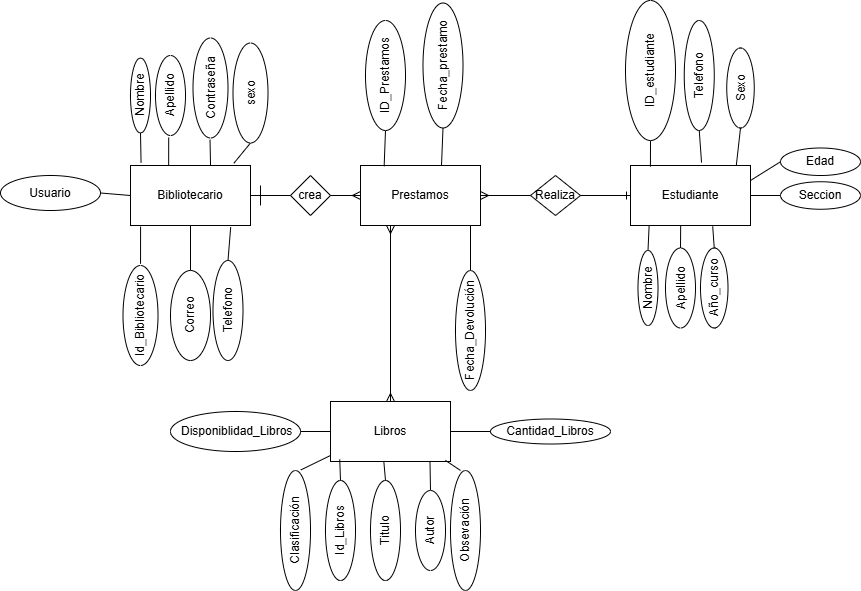

The diagram above was exported from draw.io. Its source (the exported page's mxGraphModel, read from the mxfile embedded in the PNG):
<mxGraphModel dx="1537" dy="1702" grid="1" gridSize="10" guides="1" tooltips="1" connect="1" arrows="1" fold="1" page="1" pageScale="1" pageWidth="827" pageHeight="1169" math="0" shadow="0">
  <root>
    <mxCell id="0" />
    <mxCell id="1" parent="0" />
    <mxCell id="ySdTjX07TC9dA56dS-L3-1" parent="1" style="rounded=0;whiteSpace=wrap;html=1;" value="Estudiante" vertex="1">
      <mxGeometry height="60" width="120" x="550" y="-880" as="geometry" />
    </mxCell>
    <mxCell id="ySdTjX07TC9dA56dS-L3-3" parent="1" style="rounded=0;whiteSpace=wrap;html=1;" value="Bibliotecario" vertex="1">
      <mxGeometry height="60" width="120" x="50" y="-880" as="geometry" />
    </mxCell>
    <mxCell id="ySdTjX07TC9dA56dS-L3-5" parent="1" style="rhombus;whiteSpace=wrap;html=1;" value="crea" vertex="1">
      <mxGeometry height="40" width="40" x="210" y="-870" as="geometry" />
    </mxCell>
    <mxCell id="ySdTjX07TC9dA56dS-L3-20" parent="1" style="rounded=0;whiteSpace=wrap;html=1;" value="Prestamos" vertex="1">
      <mxGeometry height="60" width="120" x="280" y="-880" as="geometry" />
    </mxCell>
    <mxCell id="ySdTjX07TC9dA56dS-L3-23" parent="1" style="rounded=0;whiteSpace=wrap;html=1;" value="Libros" vertex="1">
      <mxGeometry height="60" width="120" x="250" y="-644" as="geometry" />
    </mxCell>
    <mxCell id="ckOSy5IgeSKaiScbMrxL-1" parent="1" style="ellipse;whiteSpace=wrap;html=1;rotation=-90;" value="Id_Bibliotecario" vertex="1">
      <mxGeometry height="35" width="100" x="10" y="-747.5" as="geometry" />
    </mxCell>
    <mxCell id="ckOSy5IgeSKaiScbMrxL-2" parent="1" style="ellipse;whiteSpace=wrap;html=1;rotation=-90;" value="Correo" vertex="1">
      <mxGeometry height="40" width="90" x="65" y="-750" as="geometry" />
    </mxCell>
    <mxCell id="ckOSy5IgeSKaiScbMrxL-4" edge="1" parent="1" source="ckOSy5IgeSKaiScbMrxL-2" style="endArrow=none;html=1;rounded=0;exitX=1;exitY=0.5;exitDx=0;exitDy=0;" target="ySdTjX07TC9dA56dS-L3-3" value="">
      <mxGeometry height="50" relative="1" width="50" as="geometry">
        <mxPoint x="150" y="-740" as="sourcePoint" />
        <mxPoint x="200" y="-790" as="targetPoint" />
      </mxGeometry>
    </mxCell>
    <mxCell id="ckOSy5IgeSKaiScbMrxL-6" edge="1" parent="1" source="ckOSy5IgeSKaiScbMrxL-1" style="endArrow=none;html=1;rounded=0;entryX=0.084;entryY=1.017;entryDx=0;entryDy=0;entryPerimeter=0;exitX=1.017;exitY=0.501;exitDx=0;exitDy=0;exitPerimeter=0;" target="ySdTjX07TC9dA56dS-L3-3" value="">
      <mxGeometry height="50" relative="1" width="50" as="geometry">
        <mxPoint x="60" y="-780" as="sourcePoint" />
        <mxPoint x="200" y="-790" as="targetPoint" />
      </mxGeometry>
    </mxCell>
    <mxCell id="ckOSy5IgeSKaiScbMrxL-7" edge="1" parent="1" source="ySdTjX07TC9dA56dS-L3-3" style="endArrow=none;html=1;rounded=0;exitX=1;exitY=0.5;exitDx=0;exitDy=0;entryX=0;entryY=0.5;entryDx=0;entryDy=0;" target="ySdTjX07TC9dA56dS-L3-5" value="">
      <mxGeometry height="50" relative="1" width="50" as="geometry">
        <mxPoint x="240" y="-820" as="sourcePoint" />
        <mxPoint x="290" y="-870" as="targetPoint" />
      </mxGeometry>
    </mxCell>
    <mxCell id="ckOSy5IgeSKaiScbMrxL-13" edge="1" parent="1" style="endArrow=none;html=1;rounded=0;" value="">
      <mxGeometry height="50" relative="1" width="50" as="geometry">
        <mxPoint x="180" y="-840" as="sourcePoint" />
        <mxPoint x="180" y="-860" as="targetPoint" />
      </mxGeometry>
    </mxCell>
    <mxCell id="ckOSy5IgeSKaiScbMrxL-20" parent="1" style="ellipse;whiteSpace=wrap;html=1;rotation=-90;" value="ID_Prestamos" vertex="1">
      <mxGeometry height="40" width="110" x="250" y="-990" as="geometry" />
    </mxCell>
    <mxCell id="ckOSy5IgeSKaiScbMrxL-21" parent="1" style="ellipse;whiteSpace=wrap;html=1;rotation=-90;" value="Fecha_prestamo" vertex="1">
      <mxGeometry height="40" width="125" x="300" y="-1000" as="geometry" />
    </mxCell>
    <mxCell id="ckOSy5IgeSKaiScbMrxL-22" parent="1" style="ellipse;whiteSpace=wrap;html=1;rotation=-90;" value="Fecha_Devolución" vertex="1">
      <mxGeometry height="30" width="120" x="330" y="-730" as="geometry" />
    </mxCell>
    <mxCell id="ckOSy5IgeSKaiScbMrxL-24" edge="1" parent="1" source="ckOSy5IgeSKaiScbMrxL-20" style="endArrow=none;html=1;rounded=0;exitX=0;exitY=0.5;exitDx=0;exitDy=0;entryX=0.197;entryY=0.013;entryDx=0;entryDy=0;entryPerimeter=0;" target="ySdTjX07TC9dA56dS-L3-20" value="">
      <mxGeometry relative="1" as="geometry">
        <mxPoint x="300" y="-880" as="sourcePoint" />
        <mxPoint x="460" y="-880" as="targetPoint" />
      </mxGeometry>
    </mxCell>
    <mxCell id="ckOSy5IgeSKaiScbMrxL-27" edge="1" parent="1" source="ckOSy5IgeSKaiScbMrxL-21" style="endArrow=none;html=1;rounded=0;entryX=0.675;entryY=-0.001;entryDx=0;entryDy=0;entryPerimeter=0;exitX=0;exitY=0.5;exitDx=0;exitDy=0;" target="ySdTjX07TC9dA56dS-L3-20" value="">
      <mxGeometry relative="1" as="geometry">
        <mxPoint x="450" y="-920" as="sourcePoint" />
        <mxPoint x="452" y="-870" as="targetPoint" />
      </mxGeometry>
    </mxCell>
    <mxCell id="ckOSy5IgeSKaiScbMrxL-28" edge="1" parent="1" style="endArrow=none;html=1;rounded=0;exitX=0;exitY=0.5;exitDx=0;exitDy=0;entryX=1;entryY=0.5;entryDx=0;entryDy=0;" target="ckOSy5IgeSKaiScbMrxL-22" value="">
      <mxGeometry relative="1" as="geometry">
        <mxPoint x="390" y="-820" as="sourcePoint" />
        <mxPoint x="389" y="-772" as="targetPoint" />
      </mxGeometry>
    </mxCell>
    <mxCell id="ckOSy5IgeSKaiScbMrxL-29" parent="1" style="rhombus;whiteSpace=wrap;html=1;" value="Realiza" vertex="1">
      <mxGeometry height="40" width="50" x="450" y="-870" as="geometry" />
    </mxCell>
    <mxCell id="ckOSy5IgeSKaiScbMrxL-30" edge="1" parent="1" source="ckOSy5IgeSKaiScbMrxL-29" style="fontSize=12;html=1;endArrow=ERmany;rounded=0;exitX=0;exitY=0.5;exitDx=0;exitDy=0;entryX=1;entryY=0.5;entryDx=0;entryDy=0;" target="ySdTjX07TC9dA56dS-L3-20" value="">
      <mxGeometry height="100" relative="1" width="100" as="geometry">
        <mxPoint x="510" y="-870" as="sourcePoint" />
        <mxPoint x="610" y="-970" as="targetPoint" />
      </mxGeometry>
    </mxCell>
    <mxCell id="ckOSy5IgeSKaiScbMrxL-31" edge="1" parent="1" source="ckOSy5IgeSKaiScbMrxL-29" style="fontSize=12;html=1;endArrow=ERone;endFill=1;rounded=0;exitX=1;exitY=0.5;exitDx=0;exitDy=0;entryX=0;entryY=0.5;entryDx=0;entryDy=0;" target="ySdTjX07TC9dA56dS-L3-1" value="">
      <mxGeometry height="100" relative="1" width="100" as="geometry">
        <mxPoint x="510" y="-870" as="sourcePoint" />
        <mxPoint x="610" y="-970" as="targetPoint" />
      </mxGeometry>
    </mxCell>
    <mxCell id="79Zm9EVOIYHywf_YzKC8-4" edge="1" parent="1" source="ySdTjX07TC9dA56dS-L3-5" style="fontSize=12;html=1;endArrow=ERmany;rounded=0;exitX=1;exitY=0.5;exitDx=0;exitDy=0;entryX=0;entryY=0.5;entryDx=0;entryDy=0;" target="ySdTjX07TC9dA56dS-L3-20" value="">
      <mxGeometry height="100" relative="1" width="100" as="geometry">
        <mxPoint x="300" y="-630" as="sourcePoint" />
        <mxPoint x="400" y="-730" as="targetPoint" />
      </mxGeometry>
    </mxCell>
    <mxCell id="79Zm9EVOIYHywf_YzKC8-5" parent="1" style="ellipse;whiteSpace=wrap;html=1;rotation=-90;" value="ID_estudiante" vertex="1">
      <mxGeometry height="50" width="140" x="500" y="-1000" as="geometry" />
    </mxCell>
    <mxCell id="79Zm9EVOIYHywf_YzKC8-6" parent="1" style="ellipse;whiteSpace=wrap;html=1;rotation=-90;" value="Telefono" vertex="1">
      <mxGeometry height="30" width="110" x="563.75" y="-985" as="geometry" />
    </mxCell>
    <mxCell id="79Zm9EVOIYHywf_YzKC8-7" edge="1" parent="1" source="ySdTjX07TC9dA56dS-L3-1" style="endArrow=none;html=1;rounded=0;exitX=0.166;exitY=0.019;exitDx=0;exitDy=0;exitPerimeter=0;entryX=0;entryY=0.5;entryDx=0;entryDy=0;" target="79Zm9EVOIYHywf_YzKC8-5" value="">
      <mxGeometry height="50" relative="1" width="50" as="geometry">
        <mxPoint x="530" y="-960" as="sourcePoint" />
        <mxPoint x="580" y="-1010" as="targetPoint" />
      </mxGeometry>
    </mxCell>
    <mxCell id="79Zm9EVOIYHywf_YzKC8-8" edge="1" parent="1" source="ySdTjX07TC9dA56dS-L3-1" style="endArrow=none;html=1;rounded=0;entryX=0;entryY=0.5;entryDx=0;entryDy=0;exitX=0.592;exitY=-0.048;exitDx=0;exitDy=0;exitPerimeter=0;" target="79Zm9EVOIYHywf_YzKC8-6" value="">
      <mxGeometry height="50" relative="1" width="50" as="geometry">
        <mxPoint x="620" y="-890" as="sourcePoint" />
        <mxPoint x="619" y="-910" as="targetPoint" />
      </mxGeometry>
    </mxCell>
    <mxCell id="79Zm9EVOIYHywf_YzKC8-12" edge="1" parent="1" source="ySdTjX07TC9dA56dS-L3-23" style="fontSize=12;html=1;endArrow=ERmany;startArrow=ERmany;rounded=0;entryX=0.25;entryY=1;entryDx=0;entryDy=0;exitX=0.5;exitY=0;exitDx=0;exitDy=0;" target="ySdTjX07TC9dA56dS-L3-20" value="">
      <mxGeometry height="100" relative="1" width="100" as="geometry">
        <mxPoint x="330" y="-540" as="sourcePoint" />
        <mxPoint x="430" y="-640" as="targetPoint" />
      </mxGeometry>
    </mxCell>
    <mxCell id="79Zm9EVOIYHywf_YzKC8-13" parent="1" style="ellipse;whiteSpace=wrap;html=1;rotation=-90;" value="Id_Libros" vertex="1">
      <mxGeometry height="30" width="100" x="210" y="-530" as="geometry" />
    </mxCell>
    <mxCell id="79Zm9EVOIYHywf_YzKC8-14" parent="1" style="ellipse;whiteSpace=wrap;html=1;rotation=-90;" value="Titulo" vertex="1">
      <mxGeometry height="30" width="100" x="255" y="-530" as="geometry" />
    </mxCell>
    <mxCell id="79Zm9EVOIYHywf_YzKC8-15" parent="1" style="ellipse;whiteSpace=wrap;html=1;rotation=-90;" value="Autor" vertex="1">
      <mxGeometry height="30" width="80" x="310" y="-530" as="geometry" />
    </mxCell>
    <mxCell id="79Zm9EVOIYHywf_YzKC8-17" parent="1" style="ellipse;whiteSpace=wrap;html=1;rotation=0;" value="&amp;nbsp;Disponiblidad_Libros" vertex="1">
      <mxGeometry height="40" width="130" x="90" y="-634" as="geometry" />
    </mxCell>
    <mxCell id="79Zm9EVOIYHywf_YzKC8-20" parent="1" style="ellipse;whiteSpace=wrap;html=1;" value="Cantidad_Libros" vertex="1">
      <mxGeometry height="25" width="120" x="410" y="-626.5" as="geometry" />
    </mxCell>
    <mxCell id="79Zm9EVOIYHywf_YzKC8-22" edge="1" parent="1" source="79Zm9EVOIYHywf_YzKC8-17" style="endArrow=none;html=1;rounded=0;entryX=0;entryY=0.5;entryDx=0;entryDy=0;" target="ySdTjX07TC9dA56dS-L3-23" value="">
      <mxGeometry height="50" relative="1" width="50" as="geometry">
        <mxPoint x="170" y="-490" as="sourcePoint" />
        <mxPoint x="220" y="-540" as="targetPoint" />
      </mxGeometry>
    </mxCell>
    <mxCell id="79Zm9EVOIYHywf_YzKC8-24" edge="1" parent="1" source="79Zm9EVOIYHywf_YzKC8-20" style="endArrow=none;html=1;rounded=0;entryX=1;entryY=0.5;entryDx=0;entryDy=0;exitX=0;exitY=0.5;exitDx=0;exitDy=0;" target="ySdTjX07TC9dA56dS-L3-23" value="">
      <mxGeometry height="50" relative="1" width="50" as="geometry">
        <mxPoint x="490" y="-610" as="sourcePoint" />
        <mxPoint x="540" y="-660" as="targetPoint" />
      </mxGeometry>
    </mxCell>
    <mxCell id="79Zm9EVOIYHywf_YzKC8-26" edge="1" parent="1" source="79Zm9EVOIYHywf_YzKC8-15" style="endArrow=none;html=1;rounded=0;exitX=1;exitY=0.5;exitDx=0;exitDy=0;entryX=0.829;entryY=0.991;entryDx=0;entryDy=0;entryPerimeter=0;" target="ySdTjX07TC9dA56dS-L3-23" value="">
      <mxGeometry height="50" relative="1" width="50" as="geometry">
        <mxPoint x="490" y="-610" as="sourcePoint" />
        <mxPoint x="540" y="-660" as="targetPoint" />
      </mxGeometry>
    </mxCell>
    <mxCell id="79Zm9EVOIYHywf_YzKC8-27" edge="1" parent="1" source="79Zm9EVOIYHywf_YzKC8-14" style="endArrow=none;html=1;rounded=0;exitX=1;exitY=0.5;exitDx=0;exitDy=0;entryX=0.444;entryY=0.991;entryDx=0;entryDy=0;entryPerimeter=0;" target="ySdTjX07TC9dA56dS-L3-23" value="">
      <mxGeometry height="50" relative="1" width="50" as="geometry">
        <mxPoint x="490" y="-610" as="sourcePoint" />
        <mxPoint x="540" y="-660" as="targetPoint" />
      </mxGeometry>
    </mxCell>
    <mxCell id="79Zm9EVOIYHywf_YzKC8-28" edge="1" parent="1" source="79Zm9EVOIYHywf_YzKC8-13" style="endArrow=none;html=1;rounded=0;exitX=1;exitY=0.5;exitDx=0;exitDy=0;entryX=0.077;entryY=0.965;entryDx=0;entryDy=0;entryPerimeter=0;" target="ySdTjX07TC9dA56dS-L3-23" value="">
      <mxGeometry height="50" relative="1" width="50" as="geometry">
        <mxPoint x="340" y="-550" as="sourcePoint" />
        <mxPoint x="390" y="-600" as="targetPoint" />
      </mxGeometry>
    </mxCell>
    <mxCell id="79Zm9EVOIYHywf_YzKC8-29" parent="1" style="ellipse;whiteSpace=wrap;html=1;rotation=-90;" value="Nombre" vertex="1">
      <mxGeometry height="20" width="75" x="530" y="-767.5" as="geometry" />
    </mxCell>
    <mxCell id="79Zm9EVOIYHywf_YzKC8-30" parent="1" style="ellipse;whiteSpace=wrap;html=1;rotation=-90;" value="Apellido" vertex="1">
      <mxGeometry height="30" width="80" x="560" y="-772.5" as="geometry" />
    </mxCell>
    <mxCell id="79Zm9EVOIYHywf_YzKC8-31" parent="1" style="ellipse;whiteSpace=wrap;html=1;rotation=-90;" value="Año_curso" vertex="1">
      <mxGeometry height="27.5" width="80" x="593.75" y="-771.25" as="geometry" />
    </mxCell>
    <mxCell id="79Zm9EVOIYHywf_YzKC8-32" edge="1" parent="1" source="79Zm9EVOIYHywf_YzKC8-29" style="endArrow=none;html=1;rounded=0;exitX=1;exitY=0.5;exitDx=0;exitDy=0;entryX=0.155;entryY=1.009;entryDx=0;entryDy=0;entryPerimeter=0;" target="ySdTjX07TC9dA56dS-L3-1" value="">
      <mxGeometry height="50" relative="1" width="50" as="geometry">
        <mxPoint x="590" y="-740" as="sourcePoint" />
        <mxPoint x="640" y="-790" as="targetPoint" />
      </mxGeometry>
    </mxCell>
    <mxCell id="79Zm9EVOIYHywf_YzKC8-33" edge="1" parent="1" source="79Zm9EVOIYHywf_YzKC8-30" style="endArrow=none;html=1;rounded=0;exitX=1;exitY=0.5;exitDx=0;exitDy=0;entryX=0.418;entryY=1.009;entryDx=0;entryDy=0;entryPerimeter=0;" target="ySdTjX07TC9dA56dS-L3-1" value="">
      <mxGeometry height="50" relative="1" width="50" as="geometry">
        <mxPoint x="590" y="-740" as="sourcePoint" />
        <mxPoint x="640" y="-790" as="targetPoint" />
      </mxGeometry>
    </mxCell>
    <mxCell id="79Zm9EVOIYHywf_YzKC8-34" edge="1" parent="1" source="ySdTjX07TC9dA56dS-L3-1" style="endArrow=none;html=1;rounded=0;exitX=0.685;exitY=1.014;exitDx=0;exitDy=0;exitPerimeter=0;entryX=1;entryY=0.5;entryDx=0;entryDy=0;" target="79Zm9EVOIYHywf_YzKC8-31" value="">
      <mxGeometry height="50" relative="1" width="50" as="geometry">
        <mxPoint x="590" y="-740" as="sourcePoint" />
        <mxPoint x="640" y="-790" as="targetPoint" />
      </mxGeometry>
    </mxCell>
    <mxCell id="79Zm9EVOIYHywf_YzKC8-35" parent="1" style="ellipse;whiteSpace=wrap;html=1;rotation=-90;" value="Nombre" vertex="1">
      <mxGeometry height="20" width="75" x="22.5" y="-960" as="geometry" />
    </mxCell>
    <mxCell id="79Zm9EVOIYHywf_YzKC8-36" parent="1" style="ellipse;whiteSpace=wrap;html=1;rotation=-90;" value="Apellido" vertex="1">
      <mxGeometry height="30" width="80" x="50" y="-965" as="geometry" />
    </mxCell>
    <mxCell id="79Zm9EVOIYHywf_YzKC8-37" parent="1" style="ellipse;whiteSpace=wrap;html=1;align=center;rotation=-90;" value="Contraseña" vertex="1">
      <mxGeometry height="35" width="100" x="80" y="-975" as="geometry" />
    </mxCell>
    <mxCell id="79Zm9EVOIYHywf_YzKC8-39" edge="1" parent="1" source="ySdTjX07TC9dA56dS-L3-3" style="endArrow=none;html=1;rounded=0;exitX=0.088;exitY=-0.045;exitDx=0;exitDy=0;exitPerimeter=0;entryX=0;entryY=0.5;entryDx=0;entryDy=0;" target="79Zm9EVOIYHywf_YzKC8-35" value="">
      <mxGeometry height="50" relative="1" width="50" as="geometry">
        <mxPoint x="490" y="-900" as="sourcePoint" />
        <mxPoint x="540" y="-950" as="targetPoint" />
      </mxGeometry>
    </mxCell>
    <mxCell id="79Zm9EVOIYHywf_YzKC8-40" edge="1" parent="1" source="ySdTjX07TC9dA56dS-L3-3" style="endArrow=none;html=1;rounded=0;exitX=0.318;exitY=0;exitDx=0;exitDy=0;exitPerimeter=0;entryX=-0.024;entryY=0.44;entryDx=0;entryDy=0;entryPerimeter=0;" target="79Zm9EVOIYHywf_YzKC8-36" value="">
      <mxGeometry height="50" relative="1" width="50" as="geometry">
        <mxPoint x="180" y="-870" as="sourcePoint" />
        <mxPoint x="230" y="-920" as="targetPoint" />
      </mxGeometry>
    </mxCell>
    <mxCell id="79Zm9EVOIYHywf_YzKC8-41" edge="1" parent="1" source="ySdTjX07TC9dA56dS-L3-3" style="endArrow=none;html=1;rounded=0;exitX=0.667;exitY=0;exitDx=0;exitDy=0;exitPerimeter=0;entryX=-0.017;entryY=0.486;entryDx=0;entryDy=0;entryPerimeter=0;" target="79Zm9EVOIYHywf_YzKC8-37" value="">
      <mxGeometry height="50" relative="1" width="50" as="geometry">
        <mxPoint x="180" y="-870" as="sourcePoint" />
        <mxPoint x="230" y="-920" as="targetPoint" />
      </mxGeometry>
    </mxCell>
    <mxCell id="79Zm9EVOIYHywf_YzKC8-42" parent="1" style="ellipse;whiteSpace=wrap;html=1;rotation=-90;" value="Telefono" vertex="1">
      <mxGeometry height="30" width="100" x="97.5" y="-750" as="geometry" />
    </mxCell>
    <mxCell id="79Zm9EVOIYHywf_YzKC8-43" edge="1" parent="1" source="79Zm9EVOIYHywf_YzKC8-42" style="endArrow=none;html=1;rounded=0;exitX=1;exitY=0.5;exitDx=0;exitDy=0;entryX=0.835;entryY=1.025;entryDx=0;entryDy=0;entryPerimeter=0;" target="ySdTjX07TC9dA56dS-L3-3" value="">
      <mxGeometry height="50" relative="1" width="50" as="geometry">
        <mxPoint x="300" y="-830" as="sourcePoint" />
        <mxPoint x="350" y="-880" as="targetPoint" />
      </mxGeometry>
    </mxCell>
    <mxCell id="79Zm9EVOIYHywf_YzKC8-44" parent="1" style="ellipse;whiteSpace=wrap;html=1;align=center;rotation=-90;" value="sexo" vertex="1">
      <mxGeometry height="35" width="100" x="120" y="-970" as="geometry" />
    </mxCell>
    <mxCell id="79Zm9EVOIYHywf_YzKC8-45" parent="1" style="ellipse;whiteSpace=wrap;html=1;align=center;rotation=0;" value="Usuario" vertex="1">
      <mxGeometry height="35" width="100" x="-80" y="-870" as="geometry" />
    </mxCell>
    <mxCell id="79Zm9EVOIYHywf_YzKC8-48" edge="1" parent="1" source="79Zm9EVOIYHywf_YzKC8-45" style="endArrow=none;html=1;rounded=0;exitX=1;exitY=0.5;exitDx=0;exitDy=0;entryX=0;entryY=0.5;entryDx=0;entryDy=0;" target="ySdTjX07TC9dA56dS-L3-3" value="">
      <mxGeometry height="50" relative="1" width="50" as="geometry">
        <mxPoint x="81" y="-861" as="sourcePoint" />
        <mxPoint x="80" y="-890" as="targetPoint" />
      </mxGeometry>
    </mxCell>
    <mxCell id="79Zm9EVOIYHywf_YzKC8-49" edge="1" parent="1" source="ySdTjX07TC9dA56dS-L3-3" style="endArrow=none;html=1;rounded=0;exitX=0.861;exitY=-0.037;exitDx=0;exitDy=0;exitPerimeter=0;entryX=0;entryY=0.5;entryDx=0;entryDy=0;" target="79Zm9EVOIYHywf_YzKC8-44" value="">
      <mxGeometry height="50" relative="1" width="50" as="geometry">
        <mxPoint x="150" y="-884" as="sourcePoint" />
        <mxPoint x="150" y="-910" as="targetPoint" />
      </mxGeometry>
    </mxCell>
    <mxCell id="79Zm9EVOIYHywf_YzKC8-50" parent="1" style="ellipse;whiteSpace=wrap;html=1;rotation=-90;" value="Sexo" vertex="1">
      <mxGeometry height="27.5" width="80" x="620" y="-971.25" as="geometry" />
    </mxCell>
    <mxCell id="79Zm9EVOIYHywf_YzKC8-51" parent="1" style="ellipse;whiteSpace=wrap;html=1;rotation=0;" value="Edad" vertex="1">
      <mxGeometry height="27.5" width="80" x="700" y="-897.5" as="geometry" />
    </mxCell>
    <mxCell id="79Zm9EVOIYHywf_YzKC8-52" parent="1" style="ellipse;whiteSpace=wrap;html=1;rotation=0;" value="Seccion" vertex="1">
      <mxGeometry height="27.5" width="80" x="700" y="-863.75" as="geometry" />
    </mxCell>
    <mxCell id="79Zm9EVOIYHywf_YzKC8-53" edge="1" parent="1" source="79Zm9EVOIYHywf_YzKC8-52" style="endArrow=none;html=1;rounded=0;exitX=0;exitY=0.5;exitDx=0;exitDy=0;entryX=1;entryY=0.5;entryDx=0;entryDy=0;" target="ySdTjX07TC9dA56dS-L3-1" value="">
      <mxGeometry height="50" relative="1" width="50" as="geometry">
        <mxPoint x="650" y="-750" as="sourcePoint" />
        <mxPoint x="652" y="-729" as="targetPoint" />
      </mxGeometry>
    </mxCell>
    <mxCell id="79Zm9EVOIYHywf_YzKC8-54" edge="1" parent="1" source="79Zm9EVOIYHywf_YzKC8-51" style="endArrow=none;html=1;rounded=0;exitX=0;exitY=0.5;exitDx=0;exitDy=0;entryX=1;entryY=0.25;entryDx=0;entryDy=0;" target="ySdTjX07TC9dA56dS-L3-1" value="">
      <mxGeometry height="50" relative="1" width="50" as="geometry">
        <mxPoint x="720" y="-800" as="sourcePoint" />
        <mxPoint x="690" y="-800" as="targetPoint" />
      </mxGeometry>
    </mxCell>
    <mxCell id="79Zm9EVOIYHywf_YzKC8-55" edge="1" parent="1" source="79Zm9EVOIYHywf_YzKC8-50" style="endArrow=none;html=1;rounded=0;exitX=0;exitY=0.5;exitDx=0;exitDy=0;entryX=0.882;entryY=-0.006;entryDx=0;entryDy=0;entryPerimeter=0;" target="ySdTjX07TC9dA56dS-L3-1" value="">
      <mxGeometry height="50" relative="1" width="50" as="geometry">
        <mxPoint x="720" y="-820" as="sourcePoint" />
        <mxPoint x="690" y="-801" as="targetPoint" />
      </mxGeometry>
    </mxCell>
    <mxCell id="79Zm9EVOIYHywf_YzKC8-56" parent="1" style="ellipse;whiteSpace=wrap;html=1;rotation=-90;" value="Obsevación" vertex="1">
      <mxGeometry height="30" width="120" x="325" y="-530" as="geometry" />
    </mxCell>
    <mxCell id="79Zm9EVOIYHywf_YzKC8-57" parent="1" style="ellipse;whiteSpace=wrap;html=1;rotation=-90;" value="Clasificación" vertex="1">
      <mxGeometry height="30" width="120" x="155" y="-530" as="geometry" />
    </mxCell>
    <mxCell id="79Zm9EVOIYHywf_YzKC8-58" edge="1" parent="1" source="79Zm9EVOIYHywf_YzKC8-57" style="endArrow=none;html=1;rounded=0;exitX=1.005;exitY=0.679;exitDx=0;exitDy=0;entryX=0;entryY=0.9;entryDx=0;entryDy=0;entryPerimeter=0;exitPerimeter=0;" target="ySdTjX07TC9dA56dS-L3-23" value="">
      <mxGeometry height="50" relative="1" width="50" as="geometry">
        <mxPoint x="261" y="-559" as="sourcePoint" />
        <mxPoint x="260" y="-580" as="targetPoint" />
      </mxGeometry>
    </mxCell>
    <mxCell id="79Zm9EVOIYHywf_YzKC8-59" edge="1" parent="1" style="endArrow=none;html=1;rounded=0;entryX=0.958;entryY=0.981;entryDx=0;entryDy=0;entryPerimeter=0;" target="ySdTjX07TC9dA56dS-L3-23" value="">
      <mxGeometry height="50" relative="1" width="50" as="geometry">
        <mxPoint x="380" y="-575" as="sourcePoint" />
        <mxPoint x="360" y="-570" as="targetPoint" />
      </mxGeometry>
    </mxCell>
  </root>
</mxGraphModel>